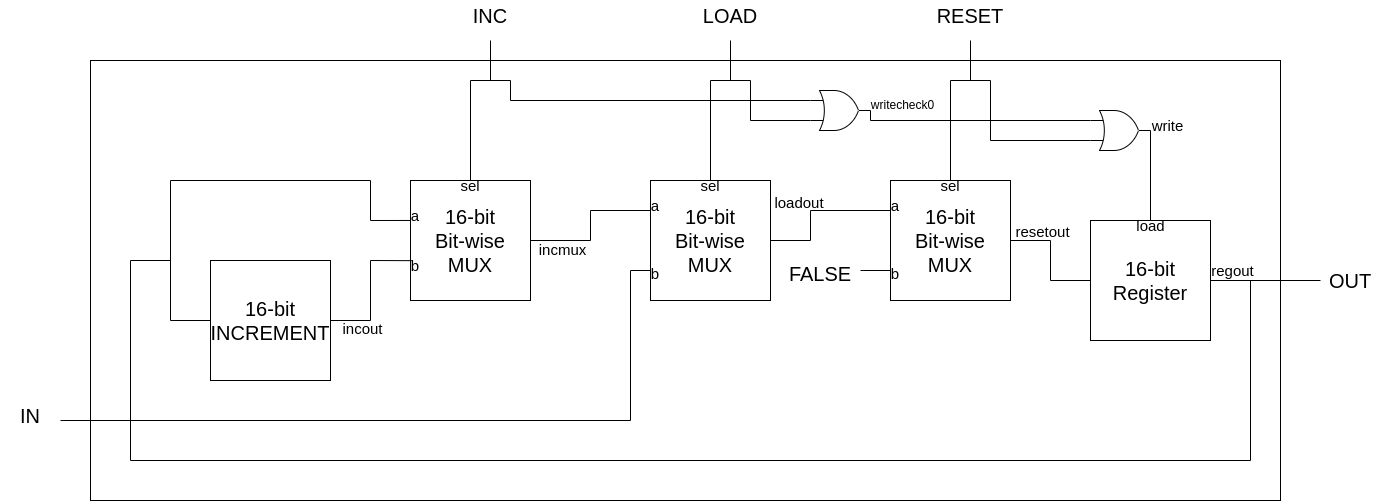

The diagram above was exported from draw.io. Its source (the exported page's mxGraphModel, read from the mxfile embedded in the PNG):
<mxGraphModel dx="1572" dy="879" grid="1" gridSize="10" guides="1" tooltips="1" connect="1" arrows="1" fold="1" page="1" pageScale="1" pageWidth="1920" pageHeight="1200" math="0" shadow="0">
  <root>
    <mxCell id="0" />
    <mxCell id="1" parent="0" />
    <mxCell id="3yg3_QWIJxYut6PszDxI-99" value="" style="rounded=0;whiteSpace=wrap;html=1;fontSize=20;fillColor=none;" vertex="1" parent="1">
      <mxGeometry x="440" y="440" width="1190" height="440" as="geometry" />
    </mxCell>
    <mxCell id="3yg3_QWIJxYut6PszDxI-1" value="16-bit&lt;br style=&quot;font-size: 20px;&quot;&gt;Register" style="whiteSpace=wrap;html=1;aspect=fixed;fontSize=20;" vertex="1" parent="1">
      <mxGeometry x="1440" y="600" width="120" height="120" as="geometry" />
    </mxCell>
    <mxCell id="3yg3_QWIJxYut6PszDxI-3" value="16-bit&lt;br&gt;INCREMENT" style="whiteSpace=wrap;html=1;aspect=fixed;fontSize=20;" vertex="1" parent="1">
      <mxGeometry x="560" y="640" width="120" height="120" as="geometry" />
    </mxCell>
    <mxCell id="3yg3_QWIJxYut6PszDxI-4" value="16-bit&lt;br&gt;Bit-wise&lt;br&gt;MUX" style="whiteSpace=wrap;html=1;aspect=fixed;fontSize=20;" vertex="1" parent="1">
      <mxGeometry x="760" y="560" width="120" height="120" as="geometry" />
    </mxCell>
    <mxCell id="3yg3_QWIJxYut6PszDxI-5" value="" style="endArrow=none;html=1;rounded=0;fontSize=20;entryX=1;entryY=0.5;entryDx=0;entryDy=0;" edge="1" parent="1" target="3yg3_QWIJxYut6PszDxI-1">
      <mxGeometry width="50" height="50" relative="1" as="geometry">
        <mxPoint x="1670" y="660" as="sourcePoint" />
        <mxPoint x="1010" y="540" as="targetPoint" />
      </mxGeometry>
    </mxCell>
    <mxCell id="3yg3_QWIJxYut6PszDxI-6" value="" style="endArrow=none;html=1;rounded=0;fontSize=20;" edge="1" parent="1">
      <mxGeometry width="50" height="50" relative="1" as="geometry">
        <mxPoint x="1600" y="840" as="sourcePoint" />
        <mxPoint x="1600" y="660" as="targetPoint" />
      </mxGeometry>
    </mxCell>
    <mxCell id="3yg3_QWIJxYut6PszDxI-8" value="" style="endArrow=none;html=1;rounded=0;fontSize=20;" edge="1" parent="1">
      <mxGeometry width="50" height="50" relative="1" as="geometry">
        <mxPoint x="480" y="840" as="sourcePoint" />
        <mxPoint x="1600" y="840" as="targetPoint" />
      </mxGeometry>
    </mxCell>
    <mxCell id="3yg3_QWIJxYut6PszDxI-10" value="" style="endArrow=none;html=1;rounded=0;fontSize=20;" edge="1" parent="1">
      <mxGeometry width="50" height="50" relative="1" as="geometry">
        <mxPoint x="480" y="640" as="sourcePoint" />
        <mxPoint x="480" y="840" as="targetPoint" />
      </mxGeometry>
    </mxCell>
    <mxCell id="3yg3_QWIJxYut6PszDxI-15" value="" style="endArrow=none;html=1;rounded=0;fontSize=20;" edge="1" parent="1">
      <mxGeometry width="50" height="50" relative="1" as="geometry">
        <mxPoint x="520" y="640" as="sourcePoint" />
        <mxPoint x="480" y="640" as="targetPoint" />
      </mxGeometry>
    </mxCell>
    <mxCell id="3yg3_QWIJxYut6PszDxI-16" value="" style="endArrow=none;html=1;rounded=0;fontSize=20;" edge="1" parent="1">
      <mxGeometry width="50" height="50" relative="1" as="geometry">
        <mxPoint x="520" y="560" as="sourcePoint" />
        <mxPoint x="520" y="700" as="targetPoint" />
      </mxGeometry>
    </mxCell>
    <mxCell id="3yg3_QWIJxYut6PszDxI-17" value="" style="endArrow=none;html=1;rounded=0;fontSize=20;" edge="1" parent="1">
      <mxGeometry width="50" height="50" relative="1" as="geometry">
        <mxPoint x="720" y="560" as="sourcePoint" />
        <mxPoint x="520" y="560" as="targetPoint" />
      </mxGeometry>
    </mxCell>
    <mxCell id="3yg3_QWIJxYut6PszDxI-18" value="" style="endArrow=none;html=1;rounded=0;fontSize=20;exitX=0;exitY=0.5;exitDx=0;exitDy=0;" edge="1" parent="1" source="3yg3_QWIJxYut6PszDxI-3">
      <mxGeometry width="50" height="50" relative="1" as="geometry">
        <mxPoint x="820" y="580" as="sourcePoint" />
        <mxPoint x="520" y="700" as="targetPoint" />
      </mxGeometry>
    </mxCell>
    <mxCell id="3yg3_QWIJxYut6PszDxI-20" value="" style="endArrow=none;html=1;rounded=0;fontSize=20;entryX=1;entryY=0.5;entryDx=0;entryDy=0;" edge="1" parent="1" target="3yg3_QWIJxYut6PszDxI-3">
      <mxGeometry width="50" height="50" relative="1" as="geometry">
        <mxPoint x="720" y="700" as="sourcePoint" />
        <mxPoint x="980" y="530" as="targetPoint" />
      </mxGeometry>
    </mxCell>
    <mxCell id="3yg3_QWIJxYut6PszDxI-21" value="" style="endArrow=none;html=1;rounded=0;fontSize=20;" edge="1" parent="1">
      <mxGeometry width="50" height="50" relative="1" as="geometry">
        <mxPoint x="720" y="640" as="sourcePoint" />
        <mxPoint x="720" y="700" as="targetPoint" />
      </mxGeometry>
    </mxCell>
    <mxCell id="3yg3_QWIJxYut6PszDxI-22" value="" style="endArrow=none;html=1;rounded=0;fontSize=20;exitX=0.01;exitY=0.668;exitDx=0;exitDy=0;exitPerimeter=0;" edge="1" parent="1" source="3yg3_QWIJxYut6PszDxI-4">
      <mxGeometry width="50" height="50" relative="1" as="geometry">
        <mxPoint x="930" y="580" as="sourcePoint" />
        <mxPoint x="720" y="640" as="targetPoint" />
      </mxGeometry>
    </mxCell>
    <mxCell id="3yg3_QWIJxYut6PszDxI-23" value="" style="endArrow=none;html=1;rounded=0;fontSize=20;" edge="1" parent="1">
      <mxGeometry width="50" height="50" relative="1" as="geometry">
        <mxPoint x="720" y="600" as="sourcePoint" />
        <mxPoint x="720" y="560" as="targetPoint" />
      </mxGeometry>
    </mxCell>
    <mxCell id="3yg3_QWIJxYut6PszDxI-24" value="" style="endArrow=none;html=1;rounded=0;fontSize=20;exitX=0;exitY=0.333;exitDx=0;exitDy=0;exitPerimeter=0;" edge="1" parent="1" source="3yg3_QWIJxYut6PszDxI-4">
      <mxGeometry width="50" height="50" relative="1" as="geometry">
        <mxPoint x="730" y="690" as="sourcePoint" />
        <mxPoint x="720" y="600" as="targetPoint" />
      </mxGeometry>
    </mxCell>
    <mxCell id="3yg3_QWIJxYut6PszDxI-25" value="" style="endArrow=none;html=1;rounded=0;fontSize=20;entryX=1;entryY=0.5;entryDx=0;entryDy=0;" edge="1" parent="1" target="3yg3_QWIJxYut6PszDxI-4">
      <mxGeometry width="50" height="50" relative="1" as="geometry">
        <mxPoint x="940" y="620" as="sourcePoint" />
        <mxPoint x="1020" y="580" as="targetPoint" />
      </mxGeometry>
    </mxCell>
    <mxCell id="3yg3_QWIJxYut6PszDxI-26" value="16-bit&lt;br&gt;Bit-wise&lt;br&gt;MUX" style="whiteSpace=wrap;html=1;aspect=fixed;fontSize=20;" vertex="1" parent="1">
      <mxGeometry x="1000" y="560" width="120" height="120" as="geometry" />
    </mxCell>
    <mxCell id="3yg3_QWIJxYut6PszDxI-27" value="" style="endArrow=none;html=1;rounded=0;fontSize=20;entryX=0;entryY=0.25;entryDx=0;entryDy=0;" edge="1" parent="1" target="3yg3_QWIJxYut6PszDxI-26">
      <mxGeometry width="50" height="50" relative="1" as="geometry">
        <mxPoint x="940" y="590" as="sourcePoint" />
        <mxPoint x="1030" y="570" as="targetPoint" />
      </mxGeometry>
    </mxCell>
    <mxCell id="3yg3_QWIJxYut6PszDxI-28" value="" style="endArrow=none;html=1;rounded=0;fontSize=20;" edge="1" parent="1">
      <mxGeometry width="50" height="50" relative="1" as="geometry">
        <mxPoint x="940" y="590" as="sourcePoint" />
        <mxPoint x="940" y="620" as="targetPoint" />
      </mxGeometry>
    </mxCell>
    <mxCell id="3yg3_QWIJxYut6PszDxI-29" value="" style="endArrow=none;html=1;rounded=0;fontSize=20;entryX=0;entryY=0.75;entryDx=0;entryDy=0;" edge="1" parent="1" target="3yg3_QWIJxYut6PszDxI-26">
      <mxGeometry width="50" height="50" relative="1" as="geometry">
        <mxPoint x="980" y="650" as="sourcePoint" />
        <mxPoint x="960" y="640" as="targetPoint" />
      </mxGeometry>
    </mxCell>
    <mxCell id="3yg3_QWIJxYut6PszDxI-30" value="" style="endArrow=none;html=1;rounded=0;fontSize=20;" edge="1" parent="1">
      <mxGeometry width="50" height="50" relative="1" as="geometry">
        <mxPoint x="980" y="800" as="sourcePoint" />
        <mxPoint x="980" y="650" as="targetPoint" />
      </mxGeometry>
    </mxCell>
    <mxCell id="3yg3_QWIJxYut6PszDxI-31" value="" style="endArrow=none;html=1;rounded=0;fontSize=20;" edge="1" parent="1">
      <mxGeometry width="50" height="50" relative="1" as="geometry">
        <mxPoint x="410" y="800" as="sourcePoint" />
        <mxPoint x="980" y="800" as="targetPoint" />
      </mxGeometry>
    </mxCell>
    <mxCell id="3yg3_QWIJxYut6PszDxI-32" value="16-bit&lt;br&gt;Bit-wise&lt;br&gt;MUX" style="whiteSpace=wrap;html=1;aspect=fixed;fontSize=20;" vertex="1" parent="1">
      <mxGeometry x="1240" y="560" width="120" height="120" as="geometry" />
    </mxCell>
    <mxCell id="3yg3_QWIJxYut6PszDxI-33" value="" style="endArrow=none;html=1;rounded=0;fontSize=20;entryX=1;entryY=0.5;entryDx=0;entryDy=0;" edge="1" parent="1" target="3yg3_QWIJxYut6PszDxI-26">
      <mxGeometry width="50" height="50" relative="1" as="geometry">
        <mxPoint x="1160" y="620" as="sourcePoint" />
        <mxPoint x="1030" y="590" as="targetPoint" />
      </mxGeometry>
    </mxCell>
    <mxCell id="3yg3_QWIJxYut6PszDxI-34" value="" style="endArrow=none;html=1;rounded=0;fontSize=20;entryX=0;entryY=0.25;entryDx=0;entryDy=0;" edge="1" parent="1" target="3yg3_QWIJxYut6PszDxI-32">
      <mxGeometry width="50" height="50" relative="1" as="geometry">
        <mxPoint x="1160" y="590" as="sourcePoint" />
        <mxPoint x="1030" y="590" as="targetPoint" />
      </mxGeometry>
    </mxCell>
    <mxCell id="3yg3_QWIJxYut6PszDxI-35" value="" style="endArrow=none;html=1;rounded=0;fontSize=20;" edge="1" parent="1">
      <mxGeometry width="50" height="50" relative="1" as="geometry">
        <mxPoint x="1160" y="590" as="sourcePoint" />
        <mxPoint x="1160" y="620" as="targetPoint" />
      </mxGeometry>
    </mxCell>
    <mxCell id="3yg3_QWIJxYut6PszDxI-36" value="" style="endArrow=none;html=1;rounded=0;fontSize=20;entryX=0;entryY=0.75;entryDx=0;entryDy=0;" edge="1" parent="1" target="3yg3_QWIJxYut6PszDxI-32">
      <mxGeometry width="50" height="50" relative="1" as="geometry">
        <mxPoint x="1210" y="650" as="sourcePoint" />
        <mxPoint x="1300" y="660" as="targetPoint" />
      </mxGeometry>
    </mxCell>
    <mxCell id="3yg3_QWIJxYut6PszDxI-37" value="" style="endArrow=none;html=1;rounded=0;fontSize=20;entryX=1;entryY=0.5;entryDx=0;entryDy=0;" edge="1" parent="1" target="3yg3_QWIJxYut6PszDxI-32">
      <mxGeometry width="50" height="50" relative="1" as="geometry">
        <mxPoint x="1400" y="620" as="sourcePoint" />
        <mxPoint x="1190" y="580" as="targetPoint" />
      </mxGeometry>
    </mxCell>
    <mxCell id="3yg3_QWIJxYut6PszDxI-38" value="" style="endArrow=none;html=1;rounded=0;fontSize=20;" edge="1" parent="1">
      <mxGeometry width="50" height="50" relative="1" as="geometry">
        <mxPoint x="1400" y="660" as="sourcePoint" />
        <mxPoint x="1400" y="620" as="targetPoint" />
      </mxGeometry>
    </mxCell>
    <mxCell id="3yg3_QWIJxYut6PszDxI-39" value="" style="endArrow=none;html=1;rounded=0;fontSize=20;entryX=0;entryY=0.5;entryDx=0;entryDy=0;" edge="1" parent="1" target="3yg3_QWIJxYut6PszDxI-1">
      <mxGeometry width="50" height="50" relative="1" as="geometry">
        <mxPoint x="1400" y="660" as="sourcePoint" />
        <mxPoint x="1190" y="580" as="targetPoint" />
      </mxGeometry>
    </mxCell>
    <mxCell id="3yg3_QWIJxYut6PszDxI-42" value="IN" style="text;html=1;strokeColor=none;fillColor=none;align=center;verticalAlign=middle;whiteSpace=wrap;rounded=0;fontSize=20;" vertex="1" parent="1">
      <mxGeometry x="350" y="780" width="60" height="30" as="geometry" />
    </mxCell>
    <mxCell id="3yg3_QWIJxYut6PszDxI-43" value="OUT" style="text;html=1;strokeColor=none;fillColor=none;align=center;verticalAlign=middle;whiteSpace=wrap;rounded=0;fontSize=20;" vertex="1" parent="1">
      <mxGeometry x="1670" y="645" width="60" height="30" as="geometry" />
    </mxCell>
    <mxCell id="3yg3_QWIJxYut6PszDxI-44" value="FALSE" style="text;html=1;strokeColor=none;fillColor=none;align=center;verticalAlign=middle;whiteSpace=wrap;rounded=0;fontSize=20;" vertex="1" parent="1">
      <mxGeometry x="1140" y="638" width="60" height="30" as="geometry" />
    </mxCell>
    <mxCell id="3yg3_QWIJxYut6PszDxI-69" value="" style="endArrow=none;html=1;rounded=0;fontSize=20;entryX=0.5;entryY=0;entryDx=0;entryDy=0;exitX=1;exitY=0.5;exitDx=0;exitDy=0;exitPerimeter=0;" edge="1" parent="1" source="3yg3_QWIJxYut6PszDxI-71" target="3yg3_QWIJxYut6PszDxI-1">
      <mxGeometry width="50" height="50" relative="1" as="geometry">
        <mxPoint x="1500" y="480" as="sourcePoint" />
        <mxPoint x="1290" y="470" as="targetPoint" />
      </mxGeometry>
    </mxCell>
    <mxCell id="3yg3_QWIJxYut6PszDxI-71" value="" style="verticalLabelPosition=bottom;shadow=0;dashed=0;align=center;html=1;verticalAlign=top;shape=mxgraph.electrical.logic_gates.logic_gate;operation=or;fontSize=20;" vertex="1" parent="1">
      <mxGeometry x="1440" y="490" width="60" height="40" as="geometry" />
    </mxCell>
    <mxCell id="3yg3_QWIJxYut6PszDxI-72" value="" style="verticalLabelPosition=bottom;shadow=0;dashed=0;align=center;html=1;verticalAlign=top;shape=mxgraph.electrical.logic_gates.logic_gate;operation=or;fontSize=20;" vertex="1" parent="1">
      <mxGeometry x="1160" y="470" width="60" height="40" as="geometry" />
    </mxCell>
    <mxCell id="3yg3_QWIJxYut6PszDxI-74" value="" style="endArrow=none;html=1;rounded=0;fontSize=20;entryX=0.5;entryY=0;entryDx=0;entryDy=0;" edge="1" parent="1" target="3yg3_QWIJxYut6PszDxI-4">
      <mxGeometry width="50" height="50" relative="1" as="geometry">
        <mxPoint x="820" y="460" as="sourcePoint" />
        <mxPoint x="1060" y="480" as="targetPoint" />
      </mxGeometry>
    </mxCell>
    <mxCell id="3yg3_QWIJxYut6PszDxI-75" value="" style="endArrow=none;html=1;rounded=0;fontSize=20;exitX=0;exitY=0.25;exitDx=0;exitDy=0;exitPerimeter=0;" edge="1" parent="1" source="3yg3_QWIJxYut6PszDxI-72">
      <mxGeometry width="50" height="50" relative="1" as="geometry">
        <mxPoint x="840" y="480" as="sourcePoint" />
        <mxPoint x="860" y="480" as="targetPoint" />
      </mxGeometry>
    </mxCell>
    <mxCell id="3yg3_QWIJxYut6PszDxI-76" value="" style="endArrow=none;html=1;rounded=0;fontSize=20;" edge="1" parent="1">
      <mxGeometry width="50" height="50" relative="1" as="geometry">
        <mxPoint x="840" y="420" as="sourcePoint" />
        <mxPoint x="840" y="460" as="targetPoint" />
      </mxGeometry>
    </mxCell>
    <mxCell id="3yg3_QWIJxYut6PszDxI-79" value="" style="endArrow=none;html=1;rounded=0;fontSize=20;" edge="1" parent="1" source="3yg3_QWIJxYut6PszDxI-26">
      <mxGeometry width="50" height="50" relative="1" as="geometry">
        <mxPoint x="1120" y="580" as="sourcePoint" />
        <mxPoint x="1060" y="460" as="targetPoint" />
      </mxGeometry>
    </mxCell>
    <mxCell id="3yg3_QWIJxYut6PszDxI-80" value="" style="endArrow=none;html=1;rounded=0;fontSize=20;" edge="1" parent="1">
      <mxGeometry width="50" height="50" relative="1" as="geometry">
        <mxPoint x="1100" y="460" as="sourcePoint" />
        <mxPoint x="1060" y="460" as="targetPoint" />
      </mxGeometry>
    </mxCell>
    <mxCell id="3yg3_QWIJxYut6PszDxI-81" value="" style="endArrow=none;html=1;rounded=0;fontSize=20;" edge="1" parent="1">
      <mxGeometry width="50" height="50" relative="1" as="geometry">
        <mxPoint x="1080" y="420" as="sourcePoint" />
        <mxPoint x="1080" y="460" as="targetPoint" />
      </mxGeometry>
    </mxCell>
    <mxCell id="3yg3_QWIJxYut6PszDxI-82" value="" style="endArrow=none;html=1;rounded=0;fontSize=20;entryX=0;entryY=0.75;entryDx=0;entryDy=0;entryPerimeter=0;" edge="1" parent="1" target="3yg3_QWIJxYut6PszDxI-72">
      <mxGeometry width="50" height="50" relative="1" as="geometry">
        <mxPoint x="1100" y="500" as="sourcePoint" />
        <mxPoint x="1170" y="530" as="targetPoint" />
      </mxGeometry>
    </mxCell>
    <mxCell id="3yg3_QWIJxYut6PszDxI-84" value="" style="endArrow=none;html=1;rounded=0;fontSize=20;" edge="1" parent="1">
      <mxGeometry width="50" height="50" relative="1" as="geometry">
        <mxPoint x="1100" y="460" as="sourcePoint" />
        <mxPoint x="1100" y="500" as="targetPoint" />
      </mxGeometry>
    </mxCell>
    <mxCell id="3yg3_QWIJxYut6PszDxI-85" value="" style="endArrow=none;html=1;rounded=0;fontSize=20;" edge="1" parent="1">
      <mxGeometry width="50" height="50" relative="1" as="geometry">
        <mxPoint x="860" y="460" as="sourcePoint" />
        <mxPoint x="820" y="460" as="targetPoint" />
      </mxGeometry>
    </mxCell>
    <mxCell id="3yg3_QWIJxYut6PszDxI-86" value="" style="endArrow=none;html=1;rounded=0;fontSize=20;" edge="1" parent="1">
      <mxGeometry width="50" height="50" relative="1" as="geometry">
        <mxPoint x="860" y="480" as="sourcePoint" />
        <mxPoint x="860" y="460" as="targetPoint" />
      </mxGeometry>
    </mxCell>
    <mxCell id="3yg3_QWIJxYut6PszDxI-89" value="" style="endArrow=none;html=1;rounded=0;fontSize=20;" edge="1" parent="1">
      <mxGeometry width="50" height="50" relative="1" as="geometry">
        <mxPoint x="1320" y="460" as="sourcePoint" />
        <mxPoint x="1320" y="420" as="targetPoint" />
      </mxGeometry>
    </mxCell>
    <mxCell id="3yg3_QWIJxYut6PszDxI-92" value="" style="endArrow=none;html=1;rounded=0;fontSize=20;exitX=0.5;exitY=0;exitDx=0;exitDy=0;" edge="1" parent="1" source="3yg3_QWIJxYut6PszDxI-32">
      <mxGeometry width="50" height="50" relative="1" as="geometry">
        <mxPoint x="1140" y="530" as="sourcePoint" />
        <mxPoint x="1300" y="460" as="targetPoint" />
      </mxGeometry>
    </mxCell>
    <mxCell id="3yg3_QWIJxYut6PszDxI-93" value="" style="endArrow=none;html=1;rounded=0;fontSize=20;entryX=0;entryY=0.25;entryDx=0;entryDy=0;entryPerimeter=0;" edge="1" parent="1" target="3yg3_QWIJxYut6PszDxI-71">
      <mxGeometry width="50" height="50" relative="1" as="geometry">
        <mxPoint x="1220" y="500" as="sourcePoint" />
        <mxPoint x="1200" y="540" as="targetPoint" />
      </mxGeometry>
    </mxCell>
    <mxCell id="3yg3_QWIJxYut6PszDxI-94" value="" style="endArrow=none;html=1;rounded=0;fontSize=20;entryX=1;entryY=0.5;entryDx=0;entryDy=0;entryPerimeter=0;" edge="1" parent="1" target="3yg3_QWIJxYut6PszDxI-72">
      <mxGeometry width="50" height="50" relative="1" as="geometry">
        <mxPoint x="1220" y="500" as="sourcePoint" />
        <mxPoint x="1200" y="540" as="targetPoint" />
      </mxGeometry>
    </mxCell>
    <mxCell id="3yg3_QWIJxYut6PszDxI-95" value="" style="endArrow=none;html=1;rounded=0;fontSize=20;" edge="1" parent="1">
      <mxGeometry width="50" height="50" relative="1" as="geometry">
        <mxPoint x="1300" y="460" as="sourcePoint" />
        <mxPoint x="1340" y="460" as="targetPoint" />
      </mxGeometry>
    </mxCell>
    <mxCell id="3yg3_QWIJxYut6PszDxI-96" value="" style="endArrow=none;html=1;rounded=0;fontSize=20;" edge="1" parent="1">
      <mxGeometry width="50" height="50" relative="1" as="geometry">
        <mxPoint x="1340" y="520" as="sourcePoint" />
        <mxPoint x="1340" y="460" as="targetPoint" />
      </mxGeometry>
    </mxCell>
    <mxCell id="3yg3_QWIJxYut6PszDxI-97" value="" style="endArrow=none;html=1;rounded=0;fontSize=20;entryX=0;entryY=0.75;entryDx=0;entryDy=0;entryPerimeter=0;" edge="1" parent="1" target="3yg3_QWIJxYut6PszDxI-71">
      <mxGeometry width="50" height="50" relative="1" as="geometry">
        <mxPoint x="1340" y="520" as="sourcePoint" />
        <mxPoint x="1200" y="540" as="targetPoint" />
      </mxGeometry>
    </mxCell>
    <mxCell id="3yg3_QWIJxYut6PszDxI-101" value="INC" style="text;html=1;strokeColor=none;fillColor=none;align=center;verticalAlign=middle;whiteSpace=wrap;rounded=0;fontSize=20;" vertex="1" parent="1">
      <mxGeometry x="810" y="380" width="60" height="30" as="geometry" />
    </mxCell>
    <mxCell id="3yg3_QWIJxYut6PszDxI-102" value="LOAD" style="text;html=1;strokeColor=none;fillColor=none;align=center;verticalAlign=middle;whiteSpace=wrap;rounded=0;fontSize=20;" vertex="1" parent="1">
      <mxGeometry x="1050" y="380" width="60" height="30" as="geometry" />
    </mxCell>
    <mxCell id="3yg3_QWIJxYut6PszDxI-103" value="RESET" style="text;html=1;strokeColor=none;fillColor=none;align=center;verticalAlign=middle;whiteSpace=wrap;rounded=0;fontSize=20;" vertex="1" parent="1">
      <mxGeometry x="1280" y="380" width="80" height="30" as="geometry" />
    </mxCell>
    <mxCell id="3yg3_QWIJxYut6PszDxI-104" value="a" style="text;html=1;strokeColor=none;fillColor=none;align=center;verticalAlign=middle;whiteSpace=wrap;rounded=0;fontSize=15;" vertex="1" parent="1">
      <mxGeometry x="760" y="590" width="10" height="10" as="geometry" />
    </mxCell>
    <mxCell id="3yg3_QWIJxYut6PszDxI-106" value="b" style="text;html=1;strokeColor=none;fillColor=none;align=center;verticalAlign=middle;whiteSpace=wrap;rounded=0;fontSize=15;" vertex="1" parent="1">
      <mxGeometry x="760" y="640" width="10" height="10" as="geometry" />
    </mxCell>
    <mxCell id="3yg3_QWIJxYut6PszDxI-108" value="sel" style="text;html=1;strokeColor=none;fillColor=none;align=center;verticalAlign=middle;whiteSpace=wrap;rounded=0;fontSize=15;" vertex="1" parent="1">
      <mxGeometry x="805" y="560" width="30" height="10" as="geometry" />
    </mxCell>
    <mxCell id="3yg3_QWIJxYut6PszDxI-110" value="a" style="text;html=1;strokeColor=none;fillColor=none;align=center;verticalAlign=middle;whiteSpace=wrap;rounded=0;fontSize=15;" vertex="1" parent="1">
      <mxGeometry x="1000" y="580" width="10" height="10" as="geometry" />
    </mxCell>
    <mxCell id="3yg3_QWIJxYut6PszDxI-111" value="a" style="text;html=1;strokeColor=none;fillColor=none;align=center;verticalAlign=middle;whiteSpace=wrap;rounded=0;fontSize=15;" vertex="1" parent="1">
      <mxGeometry x="1240" y="580" width="10" height="10" as="geometry" />
    </mxCell>
    <mxCell id="3yg3_QWIJxYut6PszDxI-112" value="b" style="text;html=1;strokeColor=none;fillColor=none;align=center;verticalAlign=middle;whiteSpace=wrap;rounded=0;fontSize=15;" vertex="1" parent="1">
      <mxGeometry x="1000" y="648" width="10" height="10" as="geometry" />
    </mxCell>
    <mxCell id="3yg3_QWIJxYut6PszDxI-113" value="b" style="text;html=1;strokeColor=none;fillColor=none;align=center;verticalAlign=middle;whiteSpace=wrap;rounded=0;fontSize=15;" vertex="1" parent="1">
      <mxGeometry x="1240" y="648" width="10" height="10" as="geometry" />
    </mxCell>
    <mxCell id="3yg3_QWIJxYut6PszDxI-114" value="sel" style="text;html=1;strokeColor=none;fillColor=none;align=center;verticalAlign=middle;whiteSpace=wrap;rounded=0;fontSize=15;" vertex="1" parent="1">
      <mxGeometry x="1045" y="560" width="30" height="10" as="geometry" />
    </mxCell>
    <mxCell id="3yg3_QWIJxYut6PszDxI-115" value="sel" style="text;html=1;strokeColor=none;fillColor=none;align=center;verticalAlign=middle;whiteSpace=wrap;rounded=0;fontSize=15;" vertex="1" parent="1">
      <mxGeometry x="1285" y="560" width="30" height="10" as="geometry" />
    </mxCell>
    <mxCell id="3yg3_QWIJxYut6PszDxI-116" value="load" style="text;html=1;strokeColor=none;fillColor=none;align=center;verticalAlign=middle;whiteSpace=wrap;rounded=0;fontSize=15;" vertex="1" parent="1">
      <mxGeometry x="1482.5" y="600" width="35" height="10" as="geometry" />
    </mxCell>
    <mxCell id="3yg3_QWIJxYut6PszDxI-117" value="incout" style="text;html=1;strokeColor=none;fillColor=none;align=center;verticalAlign=middle;whiteSpace=wrap;rounded=0;fontSize=15;" vertex="1" parent="1">
      <mxGeometry x="690" y="703" width="45" height="10" as="geometry" />
    </mxCell>
    <mxCell id="3yg3_QWIJxYut6PszDxI-119" value="incmux" style="text;html=1;strokeColor=none;fillColor=none;align=center;verticalAlign=middle;whiteSpace=wrap;rounded=0;fontSize=15;" vertex="1" parent="1">
      <mxGeometry x="890" y="624" width="45" height="10" as="geometry" />
    </mxCell>
    <mxCell id="3yg3_QWIJxYut6PszDxI-120" value="loadout" style="text;html=1;strokeColor=none;fillColor=none;align=center;verticalAlign=middle;whiteSpace=wrap;rounded=0;fontSize=15;" vertex="1" parent="1">
      <mxGeometry x="1114" y="578" width="70" height="7" as="geometry" />
    </mxCell>
    <mxCell id="3yg3_QWIJxYut6PszDxI-121" value="resetout" style="text;html=1;strokeColor=none;fillColor=none;align=center;verticalAlign=middle;whiteSpace=wrap;rounded=0;fontSize=15;" vertex="1" parent="1">
      <mxGeometry x="1360" y="606" width="65" height="10" as="geometry" />
    </mxCell>
    <mxCell id="3yg3_QWIJxYut6PszDxI-122" value="regout" style="text;html=1;strokeColor=none;fillColor=none;align=center;verticalAlign=middle;whiteSpace=wrap;rounded=0;fontSize=15;" vertex="1" parent="1">
      <mxGeometry x="1550" y="645" width="65" height="10" as="geometry" />
    </mxCell>
    <mxCell id="3yg3_QWIJxYut6PszDxI-123" value="writecheck0" style="text;html=1;strokeColor=none;fillColor=none;align=center;verticalAlign=middle;whiteSpace=wrap;rounded=0;fontSize=12;" vertex="1" parent="1">
      <mxGeometry x="1220" y="480" width="65" height="10" as="geometry" />
    </mxCell>
    <mxCell id="3yg3_QWIJxYut6PszDxI-124" value="write" style="text;html=1;strokeColor=none;fillColor=none;align=center;verticalAlign=middle;whiteSpace=wrap;rounded=0;fontSize=15;" vertex="1" parent="1">
      <mxGeometry x="1485" y="500" width="65" height="10" as="geometry" />
    </mxCell>
  </root>
</mxGraphModel>